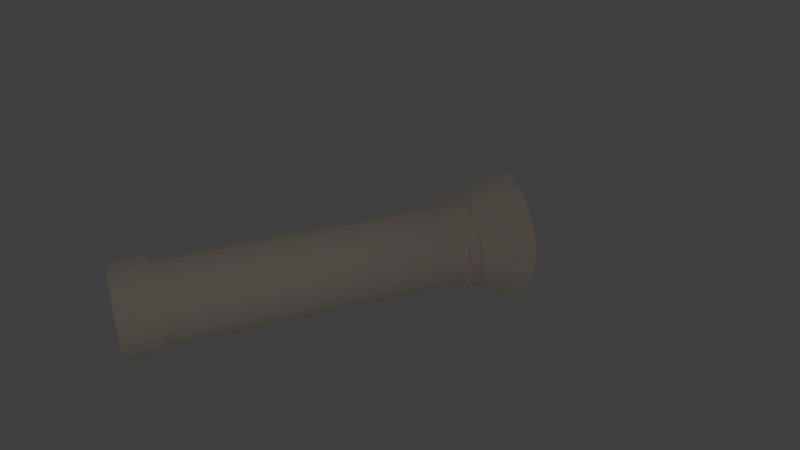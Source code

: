 # Source: torch.blend  (saved by Blender 2.76.0; exported with 4.5.12 LTS)
import bpy
from mathutils import Matrix  # noqa: F401  (used for matrix-valued properties, if any)

bpy.ops.wm.read_factory_settings(use_empty=True)
scene = bpy.context.scene
scene.name = 'Scene'

# ---- collections
col_collection_1 = bpy.data.collections.new('Collection 1'); scene.collection.children.link(col_collection_1)

# ---- materials (node trees are filled in below, after node groups)
mat_material_001 = bpy.data.materials.new('Material.001')
mat_material_001.alpha_threshold = 0.0
mat_material_001.use_transparent_shadow = False
mat_material_001.diffuse_color = (1.0, 0.8716, 0.7373, 1.0)
mat_material_001.roughness = 0.5

# ---- material node trees

# ---- world
world_world = bpy.data.worlds.new('World'); scene.world = world_world
world_world.color = (0.05088, 0.05088, 0.05088)
world_world.use_sun_shadow = False
world_world.sun_shadow_jitter_overblur = 0.0
world_world.cycles.sampling_method = 'MANUAL'
world_world.cycles.sample_map_resolution = 256

# ---- cameras
cam_camera = bpy.data.cameras.new('Camera')
cam_camera.clip_end = 100.0
cam_camera.lens = 35.0
cam_camera.sensor_width = 32.0
cam_camera.sensor_height = 18.0
cam_camera.ortho_scale = 7.314
cam_camera.dof.focus_distance = 0.0
cam_camera.dof.aperture_fstop = 128.0

# ---- lights
light_spot = bpy.data.lights.new('Spot', 'SPOT')
light_spot.color = (0.8983, 1.0, 0.03157)
light_spot.transmission_factor = 0.0
light_spot.energy = 130.0
light_spot.shadow_buffer_clip_start = 0.5
light_spot.shadow_soft_size = 0.1
light_spot.shadow_maximum_resolution = 0.006
light_spot.use_absolute_resolution = True
light_spot.cycles.use_multiple_importance_sampling = False
light_lamp = bpy.data.lights.new('Lamp', 'POINT')
light_lamp.transmission_factor = 0.0
light_lamp.cutoff_distance = 30.0
light_lamp.energy = 100.0
light_lamp.shadow_buffer_clip_start = 1.001
light_lamp.shadow_soft_size = 0.1
light_lamp.shadow_maximum_resolution = 0.006
light_lamp.use_absolute_resolution = True
light_lamp.cycles.use_multiple_importance_sampling = False

# ---- meshes
me_cylinder = bpy.data.meshes.new('Cylinder')
me_cylinder.from_pydata([(-0.01317, -1.607, 1.418), (-0.01317, -0.04352, 0.4784), (0.3066, -1.575, 1.418), (0.6141, -1.482, 1.417), (0.8974, -1.331, 1.416), (1.146, -1.127, 1.415), (1.35, -0.8794, 1.413), (1.501, -0.5964, 1.411), (1.594, -0.2894, 1.409), (1.626, 0.02984, 1.407), (1.594, 0.3491, 1.405), (1.501, 0.6561, 1.403), (1.35, 0.939, 1.402), (1.146, 1.187, 1.4), (0.8974, 1.391, 1.399), (0.6141, 1.542, 1.398), (0.3066, 1.635, 1.397), (-0.01317, 1.666, 1.397), (-0.3329, 1.635, 1.397), (-0.6404, 1.542, 1.398), (-0.9238, 1.391, 1.399), (-1.172, 1.187, 1.4), (-1.376, 0.939, 1.402), (-1.527, 0.6561, 1.403), (-1.621, 0.3491, 1.405), (-1.652, 0.02983, 1.407), (-1.621, -0.2894, 1.409), (-1.527, -0.5964, 1.411), (-1.376, -0.8794, 1.413), (-1.172, -1.127, 1.415), (-0.9238, -1.331, 1.416), (-0.6404, -1.482, 1.417), (-0.3329, -1.575, 1.418), (0.0, 1.0, -1.0), (0.0, 1.0, 1.0), (0.1951, 0.9808, -1.0), (0.1951, 0.9808, 1.0), (0.3827, 0.9239, -1.0), (0.3827, 0.9239, 1.0), (0.5556, 0.8315, -1.0), (0.5556, 0.8315, 1.0), (0.7071, 0.7071, -1.0), (0.7071, 0.7071, 1.0), (0.8315, 0.5556, -1.0), (0.8315, 0.5556, 1.0), (0.9239, 0.3827, -1.0), (0.9239, 0.3827, 1.0), (0.9808, 0.1951, -1.0), (0.9808, 0.1951, 1.0), (1.0, 7.55e-08, -1.0), (1.0, 7.55e-08, 1.0), (0.9808, -0.1951, -1.0), (0.9808, -0.1951, 1.0), (0.9239, -0.3827, -1.0), (0.9239, -0.3827, 1.0), (0.8315, -0.5556, -1.0), (0.8315, -0.5556, 1.0), (0.7071, -0.7071, -1.0), (0.7071, -0.7071, 1.0), (0.5556, -0.8315, -1.0), (0.5556, -0.8315, 1.0), (0.3827, -0.9239, -1.0), (0.3827, -0.9239, 1.0), (0.1951, -0.9808, -1.0), (0.1951, -0.9808, 1.0), (-3.258e-07, -1.0, -1.0), (-3.258e-07, -1.0, 1.0), (-0.1951, -0.9808, -1.0), (-0.1951, -0.9808, 1.0), (-0.3827, -0.9239, -1.0), (-0.3827, -0.9239, 1.0), (-0.5556, -0.8315, -1.0), (-0.5556, -0.8315, 1.0), (-0.7071, -0.7071, -1.0), (-0.7071, -0.7071, 1.0), (-0.8315, -0.5556, -1.0), (-0.8315, -0.5556, 1.0), (-0.9239, -0.3827, -1.0), (-0.9239, -0.3827, 1.0), (-0.9808, -0.1951, -1.0), (-0.9808, -0.1951, 1.0), (-1.0, 9.656e-07, -1.0), (-1.0, 9.656e-07, 1.0), (-0.9808, 0.1951, -1.0), (-0.9808, 0.1951, 1.0), (-0.9239, 0.3827, -1.0), (-0.9239, 0.3827, 1.0), (-0.8315, 0.5556, -1.0), (-0.8315, 0.5556, 1.0), (-0.7071, 0.7071, -1.0), (-0.7071, 0.7071, 1.0), (-0.5556, 0.8315, -1.0), (-0.5556, 0.8315, 1.0), (-0.3827, 0.9239, -1.0), (-0.3827, 0.9239, 1.0), (-0.1951, 0.9808, -1.0), (-0.1951, 0.9808, 1.0), (-1.482e-08, 1.125, -1.0), (0.2194, 1.103, -1.0), (0.4305, 1.039, -1.0), (0.6249, 0.9353, -1.0), (0.7954, 0.7954, -1.0), (0.9353, 0.6249, -1.0), (1.039, 0.4305, -1.0), (1.103, 0.2194, -1.0), (1.125, 4.935e-08, -1.0), (1.103, -0.2194, -1.0), (1.039, -0.4305, -1.0), (0.9353, -0.6249, -1.0), (0.7954, -0.7954, -1.0), (0.6249, -0.9353, -1.0), (0.4305, -1.039, -1.0), (0.2194, -1.103, -1.0), (-3.813e-07, -1.125, -1.0), (-0.2194, -1.103, -1.0), (-0.4305, -1.039, -1.0), (-0.6249, -0.9353, -1.0), (-0.7954, -0.7954, -1.0), (-0.9353, -0.6249, -1.0), (-1.039, -0.4305, -1.0), (-1.103, -0.2194, -1.0), (-1.125, 1.051e-06, -1.0), (-1.103, 0.2194, -1.0), (-1.039, 0.4305, -1.0), (-0.9353, 0.6249, -1.0), (-0.7954, 0.7954, -1.0), (-0.6249, 0.9353, -1.0), (-0.4305, 1.039, -1.0), (-0.2194, 1.103, -1.0), (-4.259e-09, 1.125, -1.252), (0.2194, 1.103, -1.252), (0.4305, 1.039, -1.252), (0.6249, 0.9353, -1.252), (0.7954, 0.7954, -1.252), (0.9353, 0.6249, -1.252), (1.039, 0.4305, -1.252), (1.103, 0.2194, -1.252), (1.125, 4.376e-08, -1.252), (1.103, -0.2194, -1.252), (1.039, -0.4305, -1.252), (0.9353, -0.6249, -1.252), (0.7954, -0.7954, -1.252), (0.6249, -0.9353, -1.252), (0.4305, -1.039, -1.252), (0.2194, -1.103, -1.252), (-3.708e-07, -1.125, -1.252), (-0.2194, -1.103, -1.252), (-0.4305, -1.039, -1.252), (-0.6249, -0.9353, -1.252), (-0.7954, -0.7954, -1.252), (-0.9353, -0.6249, -1.252), (-1.039, -0.4305, -1.252), (-1.103, -0.2194, -1.252), (-1.125, 1.045e-06, -1.252), (-1.103, 0.2194, -1.252), (-1.039, 0.4305, -1.252), (-0.9353, 0.6249, -1.252), (-0.7954, 0.7954, -1.252), (-0.6249, 0.9353, -1.252), (-0.4305, 1.039, -1.252), (-0.2194, 1.103, -1.252), (0.2246, 1.129, 1.0), (-1.798e-08, 1.151, 1.0), (0.4406, 1.064, 1.0), (0.6397, 0.9574, 1.0), (0.8142, 0.8142, 1.0), (0.9574, 0.6397, 1.0), (1.064, 0.4406, 1.0), (1.129, 0.2246, 1.0), (1.151, 4.378e-08, 1.0), (1.129, -0.2246, 1.0), (1.064, -0.4406, 1.0), (0.9574, -0.6397, 1.0), (0.8142, -0.8142, 1.0), (0.6397, -0.9574, 1.0), (0.4406, -1.064, 1.0), (0.2246, -1.129, 1.0), (-3.932e-07, -1.151, 1.0), (-0.2246, -1.129, 1.0), (-0.4406, -1.064, 1.0), (-0.6397, -0.9574, 1.0), (-0.8142, -0.8142, 1.0), (-0.9574, -0.6397, 1.0), (-1.064, -0.4406, 1.0), (-1.129, -0.2246, 1.0), (-1.151, 1.069e-06, 1.0), (-1.129, 0.2246, 1.0), (-1.064, 0.4406, 1.0), (-0.9574, 0.6397, 1.0), (-0.8142, 0.8142, 1.0), (-0.6397, 0.9574, 1.0), (-0.4406, 1.064, 1.0), (-0.2246, 1.129, 1.0), (0.2246, 1.129, 1.079), (1.557e-08, 1.151, 1.079), (0.4406, 1.064, 1.079), (0.6397, 0.9574, 1.079), (0.8142, 0.8142, 1.079), (0.9574, 0.6397, 1.079), (1.064, 0.4406, 1.079), (1.129, 0.2246, 1.079), (1.151, 4.494e-08, 1.079), (1.129, -0.2246, 1.079), (1.064, -0.4406, 1.079), (0.9574, -0.6397, 1.079), (0.8142, -0.8142, 1.079), (0.6397, -0.9574, 1.079), (0.4406, -1.064, 1.079), (0.2246, -1.129, 1.079), (-3.596e-07, -1.151, 1.079), (-0.2246, -1.129, 1.079), (-0.4406, -1.064, 1.079), (-0.6397, -0.9574, 1.079), (-0.8142, -0.8142, 1.079), (-0.9574, -0.6397, 1.079), (-1.064, -0.4406, 1.079), (-1.129, -0.2246, 1.079), (-1.151, 1.07e-06, 1.079), (-1.129, 0.2246, 1.079), (-1.064, 0.4406, 1.079), (-0.9574, 0.6397, 1.079), (-0.8142, 0.8142, 1.079), (-0.6397, 0.9574, 1.079), (-0.4406, 1.064, 1.079), (-0.2246, 1.129, 1.079)], [], [(31, 1, 32), (0, 1, 2), (30, 1, 31), (29, 1, 30), (28, 1, 29), (27, 1, 28), (26, 1, 27), (25, 1, 26), (24, 1, 25), (23, 1, 24), (22, 1, 23), (21, 1, 22), (20, 1, 21), (19, 1, 20), (18, 1, 19), (17, 1, 18), (16, 1, 17), (15, 1, 16), (14, 1, 15), (13, 1, 14), (12, 1, 13), (11, 1, 12), (10, 1, 11), (9, 1, 10), (8, 1, 9), (7, 1, 8), (6, 1, 7), (5, 1, 6), (4, 1, 5), (3, 1, 4), (32, 1, 0), (2, 1, 3), (0, 2, 3, 4, 5, 6, 7, 8, 9, 10, 11, 12, 13, 14, 15, 16, 17, 18, 19, 20, 21, 22, 23, 24, 25, 26, 27, 28, 29, 30, 31, 32), (33, 34, 36, 35), (35, 36, 38, 37), (37, 38, 40, 39), (39, 40, 42, 41), (41, 42, 44, 43), (43, 44, 46, 45), (45, 46, 48, 47), (47, 48, 50, 49), (49, 50, 52, 51), (51, 52, 54, 53), (53, 54, 56, 55), (55, 56, 58, 57), (57, 58, 60, 59), (59, 60, 62, 61), (61, 62, 64, 63), (63, 64, 66, 65), (65, 66, 68, 67), (67, 68, 70, 69), (69, 70, 72, 71), (71, 72, 74, 73), (73, 74, 76, 75), (75, 76, 78, 77), (77, 78, 80, 79), (79, 80, 82, 81), (81, 82, 84, 83), (83, 84, 86, 85), (85, 86, 88, 87), (87, 88, 90, 89), (89, 90, 92, 91), (91, 92, 94, 93), (44, 42, 165, 166), (95, 96, 34, 33), (93, 94, 96, 95), (59, 61, 111, 110), (108, 109, 141, 140), (77, 79, 120, 119), (33, 35, 98, 97), (95, 33, 97, 128), (51, 53, 107, 106), (69, 71, 116, 115), (87, 89, 125, 124), (43, 45, 103, 102), (61, 63, 112, 111), (79, 81, 121, 120), (35, 37, 99, 98), (53, 55, 108, 107), (71, 73, 117, 116), (89, 91, 126, 125), (45, 47, 104, 103), (63, 65, 113, 112), (81, 83, 122, 121), (37, 39, 100, 99), (55, 57, 109, 108), (73, 75, 118, 117), (91, 93, 127, 126), (47, 49, 105, 104), (65, 67, 114, 113), (83, 85, 123, 122), (39, 41, 101, 100), (57, 59, 110, 109), (75, 77, 119, 118), (93, 95, 128, 127), (49, 51, 106, 105), (67, 69, 115, 114), (85, 87, 124, 123), (41, 43, 102, 101), (129, 130, 131, 132, 133, 134, 135, 136, 137, 138, 139, 140, 141, 142, 143, 144, 145, 146, 147, 148, 149, 150, 151, 152, 153, 154, 155, 156, 157, 158, 159, 160), (122, 123, 155, 154), (109, 110, 142, 141), (123, 124, 156, 155), (110, 111, 143, 142), (97, 98, 130, 129), (124, 125, 157, 156), (111, 112, 144, 143), (98, 99, 131, 130), (125, 126, 158, 157), (112, 113, 145, 144), (99, 100, 132, 131), (126, 127, 159, 158), (113, 114, 146, 145), (100, 101, 133, 132), (127, 128, 160, 159), (114, 115, 147, 146), (101, 102, 134, 133), (128, 97, 129, 160), (115, 116, 148, 147), (102, 103, 135, 134), (116, 117, 149, 148), (103, 104, 136, 135), (117, 118, 150, 149), (104, 105, 137, 136), (118, 119, 151, 150), (105, 106, 138, 137), (119, 120, 152, 151), (106, 107, 139, 138), (120, 121, 153, 152), (107, 108, 140, 139), (121, 122, 154, 153), (179, 178, 210, 211), (62, 60, 174, 175), (80, 78, 183, 184), (36, 34, 162, 161), (34, 96, 192, 162), (54, 52, 170, 171), (72, 70, 179, 180), (90, 88, 188, 189), (46, 44, 166, 167), (64, 62, 175, 176), (82, 80, 184, 185), (38, 36, 161, 163), (56, 54, 171, 172), (74, 72, 180, 181), (92, 90, 189, 190), (48, 46, 167, 168), (66, 64, 176, 177), (84, 82, 185, 186), (40, 38, 163, 164), (58, 56, 172, 173), (76, 74, 181, 182), (94, 92, 190, 191), (50, 48, 168, 169), (68, 66, 177, 178), (86, 84, 186, 187), (42, 40, 164, 165), (60, 58, 173, 174), (78, 76, 182, 183), (96, 94, 191, 192), (52, 50, 169, 170), (70, 68, 178, 179), (88, 86, 187, 188), (193, 194, 224, 223, 222, 221, 220, 219, 218, 217, 216, 215, 214, 213, 212, 211, 210, 209, 208, 207, 206, 205, 204, 203, 202, 201, 200, 199, 198, 197, 196, 195), (166, 165, 197, 198), (162, 192, 224, 194), (180, 179, 211, 212), (167, 166, 198, 199), (181, 180, 212, 213), (168, 167, 199, 200), (182, 181, 213, 214), (169, 168, 200, 201), (183, 182, 214, 215), (170, 169, 201, 202), (184, 183, 215, 216), (171, 170, 202, 203), (185, 184, 216, 217), (172, 171, 203, 204), (186, 185, 217, 218), (173, 172, 204, 205), (187, 186, 218, 219), (174, 173, 205, 206), (188, 187, 219, 220), (175, 174, 206, 207), (161, 162, 194, 193), (189, 188, 220, 221), (176, 175, 207, 208), (163, 161, 193, 195), (190, 189, 221, 222), (177, 176, 208, 209), (164, 163, 195, 196), (191, 190, 222, 223), (178, 177, 209, 210), (165, 164, 196, 197), (192, 191, 223, 224)])
me_cylinder.materials.append(mat_material_001)
me_cylinder.use_remesh_preserve_volume = False
me_cylinder.use_remesh_preserve_attributes = False
me_cylinder.use_mirror_vertex_groups = False
me_cylinder.update()

# ---- objects
ob_spot = bpy.data.objects.new('Spot', light_spot)
ob_cylinder = bpy.data.objects.new('Cylinder', me_cylinder)
ob_lamp = bpy.data.objects.new('Lamp', light_lamp)
ob_camera = bpy.data.objects.new('Camera', cam_camera)

# ---- transforms, parenting, visibility, modifiers, constraints
ob_spot.location = (-3.92, -1.432, -0.0588)
ob_spot.rotation_euler = (-4.712, 0.1061, -0.4162)
ob_spot.scale = (0.7294, 0.7294, 0.7294)
ob_spot.lineart.crease_threshold = 0.0
ob_cylinder.location = (-4.535, -3.067, 0.0)
ob_cylinder.rotation_euler = (-1.549, -0.0, -0.4075)
ob_cylinder.scale = (1.0, 1.001, 3.528)
ob_cylinder.lineart.crease_threshold = 0.0
ob_lamp.location = (2.227, -7.986, 5.904)
ob_lamp.rotation_euler = (0.6503, 0.05522, 1.866)
ob_lamp.lock_rotations_4d = False
ob_lamp.empty_display_type = 'ARROWS'
ob_lamp.color = (0.0, 0.0, 0.0, 0.0)
ob_lamp.lineart.crease_threshold = 0.0
ob_camera.location = (9.836, -13.64, 9.996)
ob_camera.rotation_euler = (1.109, 0.01082, 0.8149)
ob_camera.lock_rotations_4d = False
ob_camera.empty_display_type = 'ARROWS'
ob_camera.color = (0.0, 0.0, 0.0, 0.0)
ob_camera.display_type = 'WIRE'
ob_camera.lineart.crease_threshold = 0.0

# ---- collection membership
col_collection_1.objects.link(ob_spot)
col_collection_1.objects.link(ob_cylinder)
col_collection_1.objects.link(ob_lamp)
col_collection_1.objects.link(ob_camera)

# ---- scene / render settings (as saved in the file)
scene.camera = ob_camera
scene.frame_start = 1; scene.frame_end = 250; scene.frame_set(1)
scene.render.engine = 'BLENDER_EEVEE_NEXT'
scene.render.resolution_percentage = 50
scene.render.dither_intensity = 0.0
scene.cycles.use_denoising = False
scene.cycles.samples = 10
scene.cycles.sampling_pattern = 'TABULATED_SOBOL'
scene.cycles.light_sampling_threshold = 0.0
scene.cycles.use_adaptive_sampling = False
scene.cycles.use_light_tree = False
scene.cycles.blur_glossy = 0.0
scene.cycles.pixel_filter_type = 'GAUSSIAN'
scene.cycles.sample_clamp_indirect = 0.0
scene.view_settings.view_transform = 'Standard'
bpy.context.view_layer.update()
